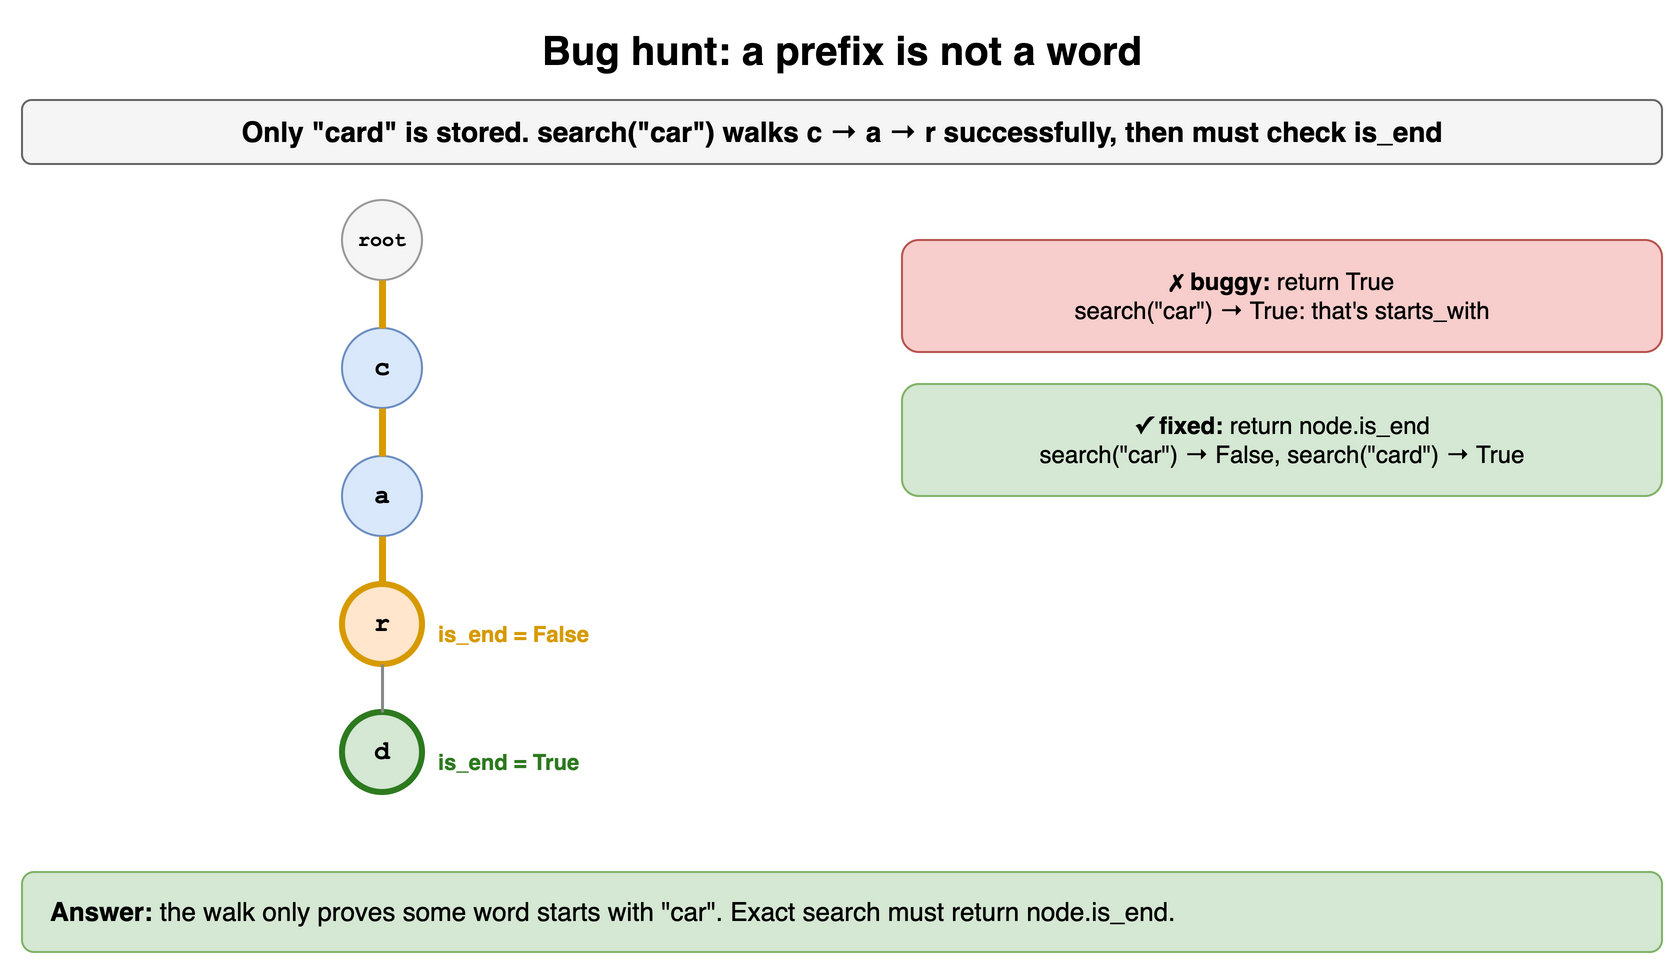

The diagram above was exported from draw.io. Its source (the exported page's mxGraphModel, read from the mxfile embedded in the PNG):
<mxGraphModel dx="900" dy="490" grid="1" gridSize="10" guides="1" tooltips="1" connect="1" arrows="1" fold="1" page="1" pageScale="1" pageWidth="900" pageHeight="490" math="0" shadow="0">
  <root>
    <mxCell id="0" />
    <mxCell id="1" parent="0" />
    <mxCell id="q14h1" value="Bug hunt: a prefix is not a word" style="text;html=1;align=center;verticalAlign=middle;whiteSpace=wrap;fontSize=20;fontStyle=1;" vertex="1" parent="1">
      <mxGeometry x="40" y="10" width="820" height="30" as="geometry" />
    </mxCell>
    <mxCell id="q14h2" value="Only &quot;card&quot; is stored. search(&quot;car&quot;) walks c → a → r successfully, then must check is_end" style="rounded=1;whiteSpace=wrap;html=1;fillColor=#f5f5f5;strokeColor=#666666;fontStyle=1;fontSize=14;" vertex="1" parent="1">
      <mxGeometry x="40" y="50" width="820" height="32" as="geometry" />
    </mxCell>
    <mxCell id="q14h3" value="d" style="ellipse;whiteSpace=wrap;html=1;fontStyle=1;fontSize=13;fontFamily=Courier New;fillColor=#d5e8d4;strokeColor=#2d7a1f;strokeWidth=3;" vertex="1" parent="1">
      <mxGeometry x="200.0" y="356.0" width="40" height="40" as="geometry" />
    </mxCell>
    <mxCell id="q14h4" value="r" style="ellipse;whiteSpace=wrap;html=1;fontStyle=1;fontSize=13;fontFamily=Courier New;fillColor=#ffe6cc;strokeColor=#d79b00;strokeWidth=3;" vertex="1" parent="1">
      <mxGeometry x="200.0" y="292.0" width="40" height="40" as="geometry" />
    </mxCell>
    <mxCell id="q14h5" value="" style="endArrow=none;html=1;strokeWidth=1.5;strokeColor=#888888;" edge="1" parent="1" source="q14h4" target="q14h3">
      <mxGeometry relative="1" as="geometry" />
    </mxCell>
    <mxCell id="q14h6" value="a" style="ellipse;whiteSpace=wrap;html=1;fontStyle=1;fontSize=13;fontFamily=Courier New;fillColor=#dae8fc;strokeColor=#6c8ebf;" vertex="1" parent="1">
      <mxGeometry x="200.0" y="228.0" width="40" height="40" as="geometry" />
    </mxCell>
    <mxCell id="q14h7" value="" style="endArrow=none;html=1;strokeWidth=3.5;strokeColor=#d79b00;" edge="1" parent="1" source="q14h6" target="q14h4">
      <mxGeometry relative="1" as="geometry" />
    </mxCell>
    <mxCell id="q14h8" value="c" style="ellipse;whiteSpace=wrap;html=1;fontStyle=1;fontSize=13;fontFamily=Courier New;fillColor=#dae8fc;strokeColor=#6c8ebf;" vertex="1" parent="1">
      <mxGeometry x="200.0" y="164.0" width="40" height="40" as="geometry" />
    </mxCell>
    <mxCell id="q14h9" value="" style="endArrow=none;html=1;strokeWidth=3.5;strokeColor=#d79b00;" edge="1" parent="1" source="q14h8" target="q14h6">
      <mxGeometry relative="1" as="geometry" />
    </mxCell>
    <mxCell id="q14h10" value="root" style="ellipse;whiteSpace=wrap;html=1;fontStyle=1;fontSize=13;fontFamily=Courier New;fillColor=#f5f5f5;strokeColor=#999999;fontSize=10;" vertex="1" parent="1">
      <mxGeometry x="200.0" y="100.0" width="40" height="40" as="geometry" />
    </mxCell>
    <mxCell id="q14h11" value="" style="endArrow=none;html=1;strokeWidth=3.5;strokeColor=#d79b00;" edge="1" parent="1" source="q14h10" target="q14h8">
      <mxGeometry relative="1" as="geometry" />
    </mxCell>
    <mxCell id="q14h12" value="is_end = False" style="text;html=1;whiteSpace=wrap;fontSize=11;fontColor=#d79b00;fontStyle=1;align=left;" vertex="1" parent="1">
      <mxGeometry x="246.0" y="304.0" width="120" height="16" as="geometry" />
    </mxCell>
    <mxCell id="q14h13" value="is_end = True" style="text;html=1;whiteSpace=wrap;fontSize=11;fontColor=#2d7a1f;fontStyle=1;align=left;" vertex="1" parent="1">
      <mxGeometry x="246.0" y="368.0" width="120" height="16" as="geometry" />
    </mxCell>
    <mxCell id="q14h14" value="&lt;b&gt;✗ buggy:&lt;/b&gt; return True&lt;br&gt;search(&quot;car&quot;) → True: that's starts_with" style="rounded=1;whiteSpace=wrap;html=1;fillColor=#f8cecc;strokeColor=#b85450;fontSize=12;" vertex="1" parent="1">
      <mxGeometry x="480" y="120" width="380" height="56" as="geometry" />
    </mxCell>
    <mxCell id="q14h15" value="&lt;b&gt;✓ fixed:&lt;/b&gt; return node.is_end&lt;br&gt;search(&quot;car&quot;) → False, search(&quot;card&quot;) → True" style="rounded=1;whiteSpace=wrap;html=1;fillColor=#d5e8d4;strokeColor=#82b366;fontSize=12;" vertex="1" parent="1">
      <mxGeometry x="480" y="192" width="380" height="56" as="geometry" />
    </mxCell>
    <mxCell id="q14h16" value="&lt;b&gt;Answer:&lt;/b&gt; the walk only proves some word starts with &quot;car&quot;. Exact search must return node.is_end." style="rounded=1;whiteSpace=wrap;html=1;fillColor=#d5e8d4;strokeColor=#82b366;fontSize=13;align=left;spacingLeft=12;" vertex="1" parent="1">
      <mxGeometry x="40" y="436" width="820" height="40" as="geometry" />
    </mxCell>
  </root>
</mxGraphModel>